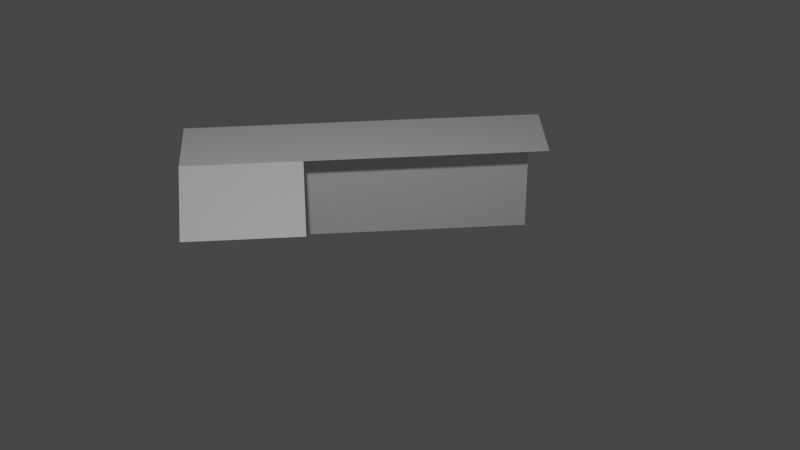 # Source: SpaceshipNurms.blend  (saved by Blender 2.92.15; exported with 4.5.12 LTS)
import bpy
from mathutils import Matrix  # noqa: F401  (used for matrix-valued properties, if any)

bpy.ops.wm.read_factory_settings(use_empty=True)
scene = bpy.context.scene
scene.name = 'Scene'

# ---- collections
col_collection = bpy.data.collections.new('Collection'); scene.collection.children.link(col_collection)
col_collection_2 = bpy.data.collections.new('Collection 2'); scene.collection.children.link(col_collection_2)

# ---- world
world_world = bpy.data.worlds.new('World'); scene.world = world_world
world_world.use_nodes = True; world_world.node_tree.nodes.clear()
_N = world_world.node_tree.nodes; _L = world_world.node_tree.links
n0 = _N.new('ShaderNodeOutputWorld'); n0.name = 'World Output'; n0.location = (300, 300)
n1 = _N.new('ShaderNodeBackground'); n1.name = 'Background'; n1.location = (10, 300)
n1.inputs[0].default_value = (0.05088, 0.05088, 0.05088, 1.0)
_L.new(n1.outputs[0], n0.inputs[0])
n0.is_active_output = True
world_world.color = (0.05088, 0.05088, 0.05088)
world_world.use_sun_shadow = False
world_world.sun_shadow_jitter_overblur = 0.0

# ---- cameras
cam_camera = bpy.data.cameras.new('Camera')
cam_camera.clip_end = 100.0
cam_camera.lens = 60.59
cam_camera.ortho_scale = 7.314

# ---- lights
light_light = bpy.data.lights.new('Light', 'POINT')
light_light.transmission_factor = 0.0
light_light.energy = 1000.0
light_light.shadow_soft_size = 0.1
light_light.shadow_maximum_resolution = 0.006
light_light.use_absolute_resolution = True

# ---- meshes
me_plane = bpy.data.meshes.new('Plane')
me_plane.from_pydata([(-0.04468, -1.0, -0.8129), (0.7842, -1.0, 0.0), (-0.04468, 1.0, -0.8129), (0.7842, 1.0, 0.0), (2.784, -1.0, 0.0), (2.784, 1.0, 0.0), (-0.04468, -3.0, -0.8129), (0.7842, -3.0, 0.0), (2.784, -3.0, 0.0), (-0.04468, -1.0, -2.024), (-0.04468, 1.0, -2.024), (-0.04468, -3.0, -2.024), (0.7842, 3.0, 0.0), (2.784, 3.0, 0.0), (-0.04468, 3.0, -0.8129), (-0.04468, 3.0, -2.024), (0.7842, 1.0, -2.965), (0.7842, 3.0, -2.965)], [], [(0, 1, 3, 2), (1, 4, 5, 3), (6, 7, 1, 0), (7, 8, 4, 1), (9, 0, 2, 10), (11, 6, 0, 9), (3, 5, 13, 12), (2, 3, 12, 14), (10, 2, 14, 15), (16, 10, 15, 17)])
_uv = me_plane.uv_layers.new(name='UVMap')
_uv.uv.foreach_set('vector', [0.0, 0.0, 1.0, 0.0, 1.0, 1.0, 0.0, 1.0, 0.0, 0.0, 1.0, 0.0, 1.0, 1.0, 0.0, 1.0, 0.0, 0.0, 1.0, 0.0, 1.0, 1.0, 0.0, 1.0, 0.0, 0.0, 1.0, 0.0, 1.0, 1.0, 0.0, 1.0, 0.0, 0.0, 1.0, 0.0, 1.0, 1.0, 0.0, 1.0, 0.0, 0.0, 1.0, 0.0, 1.0, 1.0, 0.0, 1.0, 0.0, 0.0, 1.0, 0.0, 1.0, 1.0, 0.0, 1.0, 0.0, 0.0, 1.0, 0.0, 1.0, 1.0, 0.0, 1.0, 0.0, 0.0, 1.0, 0.0, 1.0, 1.0, 0.0, 1.0, 0.0, 0.0, 1.0, 0.0, 1.0, 1.0, 0.0, 1.0])
me_plane.use_remesh_fix_poles = True
me_plane.use_remesh_preserve_attributes = False
me_plane.use_mirror_vertex_groups = False
me_plane.update()

# ---- objects
ob_light = bpy.data.objects.new('Light', light_light)
ob_camera = bpy.data.objects.new('Camera', cam_camera)
ob_plane = bpy.data.objects.new('Plane', me_plane)

# ---- transforms, parenting, visibility, modifiers, constraints
ob_light.location = (-5.147, 1.005, -8.888)
ob_light.rotation_euler = (0.6503, 0.05522, 1.866)
ob_light.lock_rotations_4d = False
ob_light.empty_display_type = 'ARROWS'
ob_light.color = (0.0, 0.0, 0.0, 0.0)
ob_light.lineart.crease_threshold = 0.0
ob_camera.location = (-11.41, 0.5235, -20.62)
ob_camera.rotation_euler = (2.544, 0.06429, -1.561)
ob_camera.lock_rotations_4d = False
ob_camera.empty_display_type = 'ARROWS'
ob_camera.color = (0.0, 0.0, 0.0, 0.0)
ob_camera.display_type = 'WIRE'
ob_camera.lineart.crease_threshold = 0.0
ob_plane.location = (0.0, 0.0, 0.0)
ob_plane.lineart.crease_threshold = 0.0
_m = ob_plane.modifiers.new('Subdivision', 'SUBSURF')
_m.uv_smooth = 'PRESERVE_CORNERS'
_m.subdivision_type = 'SIMPLE'
_m.levels = 3
_m.render_levels = 3

# ---- collection membership
col_collection.objects.link(ob_light)
col_collection.objects.link(ob_camera)
col_collection.objects.link(ob_plane)

# ---- scene / render settings (as saved in the file)
scene.camera = ob_camera
scene.frame_start = 1; scene.frame_end = 250; scene.frame_set(1)
scene.render.engine = 'BLENDER_EEVEE_NEXT'
scene.cycles.use_denoising = False
scene.cycles.samples = 128
scene.cycles.sampling_pattern = 'TABULATED_SOBOL'
scene.cycles.use_adaptive_sampling = False
scene.cycles.use_light_tree = False
scene.view_settings.view_transform = 'Filmic'
bpy.context.view_layer.update()
